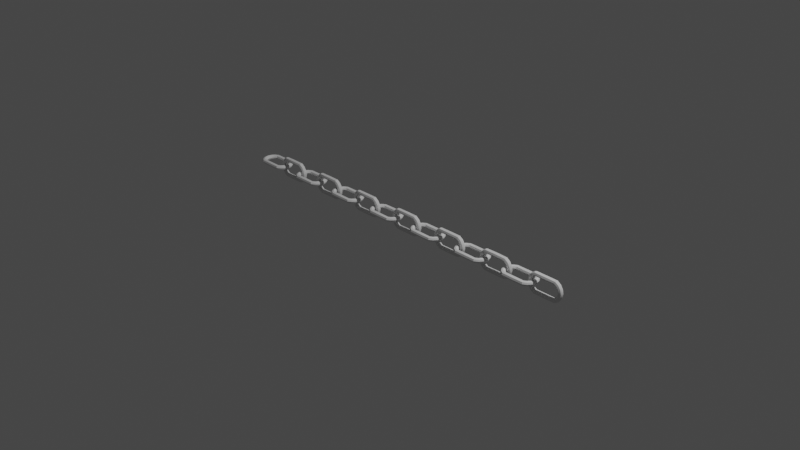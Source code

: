 # Source: Chain.blend  (saved by Blender 2.83.19; exported with 4.5.12 LTS)
import bpy
from mathutils import Matrix  # noqa: F401  (used for matrix-valued properties, if any)

bpy.ops.wm.read_factory_settings(use_empty=True)
scene = bpy.context.scene
scene.name = 'Scene'

# ---- collections
col_collection = bpy.data.collections.new('Collection'); scene.collection.children.link(col_collection)
col_mesh = bpy.data.collections.new('Mesh'); scene.collection.children.link(col_mesh)
col_rig = bpy.data.collections.new('Rig'); scene.collection.children.link(col_rig)
col_collision = bpy.data.collections.new('Collision'); scene.collection.children.link(col_collision)
col_extras = bpy.data.collections.new('Extras'); scene.collection.children.link(col_extras)

# ---- node groups
ng_auto_smooth = bpy.data.node_groups.new('Auto Smooth', 'GeometryNodeTree')
_s = ng_auto_smooth.interface.new_socket(name='Geometry', in_out='OUTPUT', socket_type='NodeSocketGeometry')
_s = ng_auto_smooth.interface.new_socket(name='Geometry', in_out='INPUT', socket_type='NodeSocketGeometry')
_s = ng_auto_smooth.interface.new_socket(name='Angle', in_out='INPUT', socket_type='NodeSocketFloat')
_s.subtype = 'ANGLE'
_s.min_value = 0.0
_s.max_value = 3.142
ng_auto_smooth.is_modifier = True
_N = ng_auto_smooth.nodes; _L = ng_auto_smooth.links
n0 = _N.new('NodeGroupOutput'); n0.name = 'Group Output'; n0.location = (480, -100)
n1 = _N.new('NodeGroupInput'); n1.name = 'Group Input'; n1.location = (-420, -300)
n2 = _N.new('NodeGroupInput'); n2.name = 'Group Input.001'; n2.location = (-60, -100)
n3 = _N.new('GeometryNodeSetShadeSmooth'); n3.name = 'Set Shade Smooth'; n3.location = (120, -100)
n3.domain = 'EDGE'
n4 = _N.new('GeometryNodeSetShadeSmooth'); n4.name = 'Set Shade Smooth.001'; n4.location = (300, -100)
n5 = _N.new('GeometryNodeInputMeshEdgeAngle'); n5.name = 'Edge Angle'; n5.location = (-420, -220)
n6 = _N.new('GeometryNodeInputEdgeSmooth'); n6.name = 'Is Edge Smooth'; n6.location = (-60, -160)
n7 = _N.new('GeometryNodeInputShadeSmooth'); n7.name = 'Is Face Smooth'; n7.location = (-240, -340)
n8 = _N.new('FunctionNodeBooleanMath'); n8.name = 'Boolean Math'; n8.location = (-60, -220)
n9 = _N.new('FunctionNodeCompare'); n9.name = 'Compare'; n9.location = (-240, -180)
n9.operation = 'LESS_EQUAL'
_L.new(n5.outputs[0], n9.inputs[0])
_L.new(n4.outputs[0], n0.inputs[0])
_L.new(n1.outputs[1], n9.inputs[1])
_L.new(n9.outputs[0], n8.inputs[0])
_L.new(n7.outputs[0], n8.inputs[1])
_L.new(n2.outputs[0], n3.inputs[0])
_L.new(n6.outputs[0], n3.inputs[1])
_L.new(n3.outputs[0], n4.inputs[0])
_L.new(n8.outputs[0], n3.inputs[2])
n0.is_active_output = True

# ---- world
world_world = bpy.data.worlds.new('World'); scene.world = world_world
world_world.use_nodes = True; world_world.node_tree.nodes.clear()
_N = world_world.node_tree.nodes; _L = world_world.node_tree.links
n0 = _N.new('ShaderNodeOutputWorld'); n0.name = 'World Output'; n0.location = (300, 300)
n1 = _N.new('ShaderNodeBackground'); n1.name = 'Background'; n1.location = (10, 300)
n1.inputs[0].default_value = (0.05088, 0.05088, 0.05088, 1.0)
_L.new(n1.outputs[0], n0.inputs[0])
n0.is_active_output = True
world_world.color = (0.05088, 0.05088, 0.05088)
world_world.use_sun_shadow = False
world_world.sun_shadow_jitter_overblur = 0.0

# ---- cameras
cam_camera = bpy.data.cameras.new('Camera')
cam_camera.clip_end = 100.0
cam_camera.ortho_scale = 7.314

# ---- lights
light_light = bpy.data.lights.new('Light', 'POINT')
light_light.transmission_factor = 0.0
light_light.energy = 1000.0
light_light.shadow_soft_size = 0.1
light_light.shadow_maximum_resolution = 0.006
light_light.use_absolute_resolution = True

# ---- meshes
me_torus = bpy.data.meshes.new('Torus')
me_torus.from_pydata([(0.0, 0.1165, 0.0), (0.0, 0.1092, 0.01766), (0.0, 0.09151, 0.02497), (0.0, 0.07386, 0.01766), (0.0, 0.06654, 3.058e-18), (0.0, 0.07386, -0.01766), (0.0, 0.09151, -0.02497), (0.0, 0.1092, -0.01766), (-0.1239, 0.1153, 0.0), (-0.1211, 0.1086, 0.01766), (-0.1144, 0.09228, 0.02497), (-0.1076, 0.07597, 0.01766), (-0.1048, 0.06921, 3.058e-18), (-0.1076, 0.07597, -0.01766), (-0.1144, 0.09228, -0.02497), (-0.1211, 0.1086, -0.01766), (-0.1644, 0.08828, 0.0), (-0.1593, 0.08311, 0.01766), (-0.1468, 0.07063, 0.02497), (-0.1343, 0.05814, 0.01766), (-0.1291, 0.05297, 3.058e-18), (-0.1343, 0.05814, -0.01766), (-0.1468, 0.07063, -0.02497), (-0.1593, 0.08311, -0.01766), (-0.1915, 0.04778, 0.0), (-0.1847, 0.04498, 0.01766), (-0.1684, 0.03822, 0.02497), (-0.1521, 0.03147, 0.01766), (-0.1454, 0.02867, 3.058e-18), (-0.1521, 0.03147, -0.01766), (-0.1684, 0.03822, -0.02497), (-0.1847, 0.04498, -0.01766), (-0.201, 1.091e-08, 0.0), (-0.1937, 1.028e-08, 0.01766), (-0.176, 8.732e-09, 0.02497), (-0.1584, 7.188e-09, 0.01766), (-0.1511, 6.549e-09, 3.058e-18), (-0.1584, 7.188e-09, -0.01766), (-0.176, 8.732e-09, -0.02497), (-0.1937, 1.028e-08, -0.01766), (-0.1915, -0.04778, 0.0), (-0.1847, -0.04498, 0.01766), (-0.1684, -0.03822, 0.02497), (-0.1521, -0.03147, 0.01766), (-0.1454, -0.02867, 3.058e-18), (-0.1521, -0.03147, -0.01766), (-0.1684, -0.03822, -0.02497), (-0.1847, -0.04498, -0.01766), (-0.1644, -0.08828, 0.0), (-0.1593, -0.08311, 0.01766), (-0.1468, -0.07063, 0.02497), (-0.1343, -0.05814, 0.01766), (-0.1291, -0.05297, 3.058e-18), (-0.1343, -0.05814, -0.01766), (-0.1468, -0.07063, -0.02497), (-0.1593, -0.08311, -0.01766), (-0.1239, -0.1153, 0.0), (-0.1211, -0.1086, 0.01766), (-0.1144, -0.09228, 0.02497), (-0.1076, -0.07597, 0.01766), (-0.1048, -0.06921, 3.058e-18), (-0.1076, -0.07597, -0.01766), (-0.1144, -0.09228, -0.02497), (-0.1211, -0.1086, -0.01766), (0.0, -0.1179, 0.0), (0.0, -0.1106, 0.01766), (0.0, -0.09297, 0.02497), (0.0, -0.07531, 0.01766), (0.0, -0.068, 3.058e-18), (0.0, -0.07531, -0.01766), (0.0, -0.09297, -0.02497), (0.0, -0.1106, -0.01766)], [], [(0, 8, 9, 1), (1, 9, 10, 2), (2, 10, 11, 3), (3, 11, 12, 4), (4, 12, 13, 5), (5, 13, 14, 6), (6, 14, 15, 7), (7, 15, 8, 0), (8, 16, 17, 9), (9, 17, 18, 10), (10, 18, 19, 11), (11, 19, 20, 12), (12, 20, 21, 13), (13, 21, 22, 14), (14, 22, 23, 15), (15, 23, 16, 8), (16, 24, 25, 17), (17, 25, 26, 18), (18, 26, 27, 19), (19, 27, 28, 20), (20, 28, 29, 21), (21, 29, 30, 22), (22, 30, 31, 23), (23, 31, 24, 16), (24, 32, 33, 25), (25, 33, 34, 26), (26, 34, 35, 27), (27, 35, 36, 28), (28, 36, 37, 29), (29, 37, 38, 30), (30, 38, 39, 31), (31, 39, 32, 24), (32, 40, 41, 33), (33, 41, 42, 34), (34, 42, 43, 35), (35, 43, 44, 36), (36, 44, 45, 37), (37, 45, 46, 38), (38, 46, 47, 39), (39, 47, 40, 32), (40, 48, 49, 41), (41, 49, 50, 42), (42, 50, 51, 43), (43, 51, 52, 44), (44, 52, 53, 45), (45, 53, 54, 46), (46, 54, 55, 47), (47, 55, 48, 40), (48, 56, 57, 49), (49, 57, 58, 50), (50, 58, 59, 51), (51, 59, 60, 52), (52, 60, 61, 53), (53, 61, 62, 54), (54, 62, 63, 55), (55, 63, 56, 48), (56, 64, 65, 57), (57, 65, 66, 58), (58, 66, 67, 59), (59, 67, 68, 60), (60, 68, 69, 61), (61, 69, 70, 62), (62, 70, 71, 63), (63, 71, 64, 56)])
me_torus.polygons.foreach_set('use_smooth', [True] * 64)
_uv = me_torus.uv_layers.new(name='UVMap')
_uv.uv.foreach_set('vector', [0.75, 0.5, 0.8125, 0.5, 0.8125, 0.625, 0.75, 0.625, 0.75, 0.625, 0.8125, 0.625, 0.8125, 0.75, 0.75, 0.75, 0.75, 0.75, 0.8125, 0.75, 0.8125, 0.875, 0.75, 0.875, 0.75, 0.875, 0.8125, 0.875, 0.8125, 1.0, 0.75, 1.0, 0.75, 0.0, 0.8125, 0.0, 0.8125, 0.125, 0.75, 0.125, 0.75, 0.125, 0.8125, 0.125, 0.8125, 0.25, 0.75, 0.25, 0.75, 0.25, 0.8125, 0.25, 0.8125, 0.375, 0.75, 0.375, 0.75, 0.375, 0.8125, 0.375, 0.8125, 0.5, 0.75, 0.5, 0.8125, 0.5, 0.875, 0.5, 0.875, 0.625, 0.8125, 0.625, 0.8125, 0.625, 0.875, 0.625, 0.875, 0.75, 0.8125, 0.75, 0.8125, 0.75, 0.875, 0.75, 0.875, 0.875, 0.8125, 0.875, 0.8125, 0.875, 0.875, 0.875, 0.875, 1.0, 0.8125, 1.0, 0.8125, 0.0, 0.875, 0.0, 0.875, 0.125, 0.8125, 0.125, 0.8125, 0.125, 0.875, 0.125, 0.875, 0.25, 0.8125, 0.25, 0.8125, 0.25, 0.875, 0.25, 0.875, 0.375, 0.8125, 0.375, 0.8125, 0.375, 0.875, 0.375, 0.875, 0.5, 0.8125, 0.5, 0.875, 0.5, 0.9375, 0.5, 0.9375, 0.625, 0.875, 0.625, 0.875, 0.625, 0.9375, 0.625, 0.9375, 0.75, 0.875, 0.75, 0.875, 0.75, 0.9375, 0.75, 0.9375, 0.875, 0.875, 0.875, 0.875, 0.875, 0.9375, 0.875, 0.9375, 1.0, 0.875, 1.0, 0.875, 0.0, 0.9375, 0.0, 0.9375, 0.125, 0.875, 0.125, 0.875, 0.125, 0.9375, 0.125, 0.9375, 0.25, 0.875, 0.25, 0.875, 0.25, 0.9375, 0.25, 0.9375, 0.375, 0.875, 0.375, 0.875, 0.375, 0.9375, 0.375, 0.9375, 0.5, 0.875, 0.5, 0.9375, 0.5, 1.0, 0.5, 1.0, 0.625, 0.9375, 0.625, 0.9375, 0.625, 1.0, 0.625, 1.0, 0.75, 0.9375, 0.75, 0.9375, 0.75, 1.0, 0.75, 1.0, 0.875, 0.9375, 0.875, 0.9375, 0.875, 1.0, 0.875, 1.0, 1.0, 0.9375, 1.0, 0.9375, 0.0, 1.0, 0.0, 1.0, 0.125, 0.9375, 0.125, 0.9375, 0.125, 1.0, 0.125, 1.0, 0.25, 0.9375, 0.25, 0.9375, 0.25, 1.0, 0.25, 1.0, 0.375, 0.9375, 0.375, 0.9375, 0.375, 1.0, 0.375, 1.0, 0.5, 0.9375, 0.5, 0.0, 0.5, 0.0625, 0.5, 0.0625, 0.625, 0.0, 0.625, 0.0, 0.625, 0.0625, 0.625, 0.0625, 0.75, 0.0, 0.75, 0.0, 0.75, 0.0625, 0.75, 0.0625, 0.875, 0.0, 0.875, 0.0, 0.875, 0.0625, 0.875, 0.0625, 1.0, 0.0, 1.0, 0.0, 0.0, 0.0625, 0.0, 0.0625, 0.125, 0.0, 0.125, 0.0, 0.125, 0.0625, 0.125, 0.0625, 0.25, 0.0, 0.25, 0.0, 0.25, 0.0625, 0.25, 0.0625, 0.375, 0.0, 0.375, 0.0, 0.375, 0.0625, 0.375, 0.0625, 0.5, 0.0, 0.5, 0.0625, 0.5, 0.125, 0.5, 0.125, 0.625, 0.0625, 0.625, 0.0625, 0.625, 0.125, 0.625, 0.125, 0.75, 0.0625, 0.75, 0.0625, 0.75, 0.125, 0.75, 0.125, 0.875, 0.0625, 0.875, 0.0625, 0.875, 0.125, 0.875, 0.125, 1.0, 0.0625, 1.0, 0.0625, 0.0, 0.125, 0.0, 0.125, 0.125, 0.0625, 0.125, 0.0625, 0.125, 0.125, 0.125, 0.125, 0.25, 0.0625, 0.25, 0.0625, 0.25, 0.125, 0.25, 0.125, 0.375, 0.0625, 0.375, 0.0625, 0.375, 0.125, 0.375, 0.125, 0.5, 0.0625, 0.5, 0.125, 0.5, 0.1875, 0.5, 0.1875, 0.625, 0.125, 0.625, 0.125, 0.625, 0.1875, 0.625, 0.1875, 0.75, 0.125, 0.75, 0.125, 0.75, 0.1875, 0.75, 0.1875, 0.875, 0.125, 0.875, 0.125, 0.875, 0.1875, 0.875, 0.1875, 1.0, 0.125, 1.0, 0.125, 0.0, 0.1875, 0.0, 0.1875, 0.125, 0.125, 0.125, 0.125, 0.125, 0.1875, 0.125, 0.1875, 0.25, 0.125, 0.25, 0.125, 0.25, 0.1875, 0.25, 0.1875, 0.375, 0.125, 0.375, 0.125, 0.375, 0.1875, 0.375, 0.1875, 0.5, 0.125, 0.5, 0.1875, 0.5, 0.25, 0.5, 0.25, 0.625, 0.1875, 0.625, 0.1875, 0.625, 0.25, 0.625, 0.25, 0.75, 0.1875, 0.75, 0.1875, 0.75, 0.25, 0.75, 0.25, 0.875, 0.1875, 0.875, 0.1875, 0.875, 0.25, 0.875, 0.25, 1.0, 0.1875, 1.0, 0.1875, 0.0, 0.25, 0.0, 0.25, 0.125, 0.1875, 0.125, 0.1875, 0.125, 0.25, 0.125, 0.25, 0.25, 0.1875, 0.25, 0.1875, 0.25, 0.25, 0.25, 0.25, 0.375, 0.1875, 0.375, 0.1875, 0.375, 0.25, 0.375, 0.25, 0.5, 0.1875, 0.5])
me_torus.use_remesh_fix_poles = True
me_torus.use_remesh_preserve_attributes = False
me_torus.use_mirror_vertex_groups = False
me_torus.update()

# ---- curves / text
cu_nurbspath = bpy.data.curves.new('NurbsPath', 'CURVE')
cu_nurbspath.dimensions = '3D'
_sp = cu_nurbspath.splines.new('NURBS'); _sp.points.add(4)
_sp.points.foreach_set('co', [-2.0, 0.0, 0.0, 1.0, -1.0, 0.0, 0.0, 1.0, 0.0, 0.0, 0.0, 1.0, 1.0, 0.0, 0.0, 1.0, 2.0, 0.0, 0.0, 1.0])
_sp.order_u = 5
_sp.order_v = 0
_sp.use_endpoint_u = True
cu_nurbspath.use_path = True
cu_nurbspath.use_path_clamp = True
cu_nurbspath.fill_mode = 'FULL'

# ---- objects
ob_light = bpy.data.objects.new('Light', light_light)
ob_camera = bpy.data.objects.new('Camera', cam_camera)
ob_chain = bpy.data.objects.new('Chain', me_torus)
ob_rot_axis = bpy.data.objects.new('Rot_Axis', None)
ob_curve_path = bpy.data.objects.new('Curve_Path', cu_nurbspath)

# ---- transforms, parenting, visibility, modifiers, constraints
ob_light.location = (4.076, 1.005, 5.904)
ob_light.rotation_euler = (0.6503, 0.05522, 1.866)
ob_light.lock_rotations_4d = False
ob_light.empty_display_type = 'ARROWS'
ob_light.color = (0.0, 0.0, 0.0, 0.0)
ob_light.lineart.crease_threshold = 0.0
ob_camera.location = (7.359, -6.926, 4.958)
ob_camera.rotation_euler = (1.109, 0.0, 0.8149)
ob_camera.lock_rotations_4d = False
ob_camera.empty_display_type = 'ARROWS'
ob_camera.color = (0.0, 0.0, 0.0, 0.0)
ob_camera.display_type = 'WIRE'
ob_camera.lineart.crease_threshold = 0.0
ob_chain.parent = ob_curve_path
ob_chain.matrix_parent_inverse = Matrix(((1.0, -0.0, 0.0, 2.0), (-0.0, 1.0, -0.0, 0.0), (0.0, 0.0, 1.0, -0.0), (-0.0, 0.0, -0.0, 1.0)))
ob_chain.location = (0.0, 0.0, 0.0)
ob_chain.lineart.crease_threshold = 0.0
_m = ob_chain.modifiers.new('Mirror', 'MIRROR')
_m.use_clip = True
_m = ob_chain.modifiers.new('Array', 'ARRAY')
_m.fit_type = 'FIT_CURVE'
_m.count = 16
_m.curve = ob_curve_path
_m.constant_offset_displace = (0.0, 0.0, 0.0)
_m.relative_offset_displace = (0.75, 0.0, 0.0)
_m.use_object_offset = True
_m.offset_object = ob_rot_axis
_m = ob_chain.modifiers.new('Curve', 'CURVE')
_m.object = ob_curve_path
_m = ob_chain.modifiers.new('Auto Smooth', 'NODES')
_m.node_group = ng_auto_smooth
_gi = [s.identifier for s in ng_auto_smooth.interface.items_tree if s.item_type == 'SOCKET' and s.in_out == 'INPUT']
_m[_gi[1]] = 0.5236  # Angle
ob_rot_axis.parent = ob_curve_path
ob_rot_axis.matrix_parent_inverse = Matrix(((1.0, -0.0, 0.0, 2.0), (-0.0, 1.0, -0.0, 0.0), (0.0, 0.0, 1.0, -0.0), (-0.0, 0.0, -0.0, 1.0)))
ob_rot_axis.location = (0.0, 0.0, 0.0)
ob_rot_axis.rotation_euler = (1.571, -0.0, 0.0)
ob_rot_axis.empty_display_size = 0.09988
ob_rot_axis.lineart.crease_threshold = 0.0
ob_curve_path.location = (0.0, 0.0, 0.0)
ob_curve_path.lineart.crease_threshold = 0.0

# ---- collection membership
col_collection.objects.link(ob_light)
col_collection.objects.link(ob_camera)
col_collection.objects.link(ob_chain)
col_collection.objects.link(ob_rot_axis)
col_collection.objects.link(ob_curve_path)

# ---- scene / render settings (as saved in the file)
scene.camera = ob_camera
scene.frame_start = 1; scene.frame_end = 250; scene.frame_set(1)
scene.render.engine = 'CYCLES'
scene.render.fps = 30
scene.cycles.feature_set = 'EXPERIMENTAL'
scene.cycles.samples = 32
scene.cycles.sampling_pattern = 'TABULATED_SOBOL'
scene.cycles.use_light_tree = False
scene.eevee.use_raytracing = True
scene.view_settings.view_transform = 'Filmic'
bpy.context.view_layer.update()
